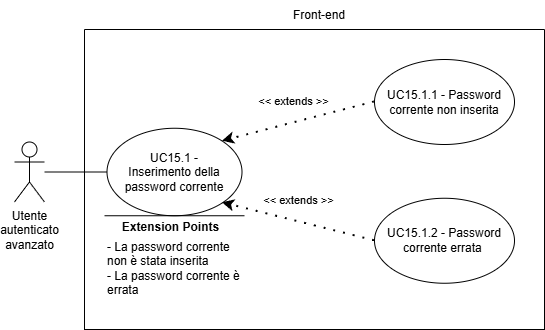

The diagram above was exported from draw.io. Its source (the exported page's mxGraphModel, read from the mxfile embedded in the PNG):
<mxGraphModel dx="1878" dy="844" grid="1" gridSize="10" guides="1" tooltips="1" connect="1" arrows="1" fold="1" page="1" pageScale="1" pageWidth="827" pageHeight="1169" math="0" shadow="0">
  <root>
    <mxCell id="0" />
    <mxCell id="1" parent="0" />
    <mxCell id="_rhjOmhj9qkal5ieOYzh-1" parent="1" style="shape=umlActor;verticalLabelPosition=bottom;verticalAlign=top;html=1;outlineConnect=0;align=center;" value="Utente&lt;div&gt;&lt;span style=&quot;background-color: transparent; color: light-dark(rgb(0, 0, 0), rgb(255, 255, 255));&quot;&gt;autenticato&lt;/span&gt;&lt;/div&gt;&lt;div&gt;&lt;span style=&quot;background-color: transparent; color: light-dark(rgb(0, 0, 0), rgb(255, 255, 255));&quot;&gt;avanzato&lt;/span&gt;&lt;/div&gt;" vertex="1">
      <mxGeometry height="60" width="30" x="160" y="282.5" as="geometry" />
    </mxCell>
    <mxCell id="_rhjOmhj9qkal5ieOYzh-4" parent="1" style="swimlane;startSize=0;" value="" vertex="1">
      <mxGeometry height="300" width="460" x="230" y="170" as="geometry">
        <mxRectangle height="40" width="50" x="310" y="350" as="alternateBounds" />
      </mxGeometry>
    </mxCell>
    <mxCell id="_rhjOmhj9qkal5ieOYzh-6" parent="_rhjOmhj9qkal5ieOYzh-4" style="ellipse;whiteSpace=wrap;html=1;" value="" vertex="1">
      <mxGeometry height="87.5" width="135" x="22.5" y="98.75" as="geometry" />
    </mxCell>
    <mxCell id="_rhjOmhj9qkal5ieOYzh-7" parent="_rhjOmhj9qkal5ieOYzh-4" style="ellipse;whiteSpace=wrap;html=1;" value="" vertex="1">
      <mxGeometry height="85" width="140" x="290" y="30" as="geometry" />
    </mxCell>
    <mxCell id="_rhjOmhj9qkal5ieOYzh-9" edge="1" parent="_rhjOmhj9qkal5ieOYzh-4" style="endArrow=none;html=1;rounded=0;" value="">
      <mxGeometry height="50" relative="1" width="50" as="geometry">
        <Array as="points" />
        <mxPoint x="20" y="186.25" as="sourcePoint" />
        <mxPoint x="160" y="186.25" as="targetPoint" />
      </mxGeometry>
    </mxCell>
    <mxCell id="_rhjOmhj9qkal5ieOYzh-10" connectable="0" parent="_rhjOmhj9qkal5ieOYzh-9" style="edgeLabel;html=1;align=center;verticalAlign=middle;resizable=0;points=[];" value="&lt;b&gt;&lt;font style=&quot;font-size: 12px;&quot;&gt;Extension Points&lt;/font&gt;&lt;/b&gt;" vertex="1">
      <mxGeometry relative="1" x="0.6462" as="geometry">
        <mxPoint x="-50" y="11" as="offset" />
      </mxGeometry>
    </mxCell>
    <mxCell id="_rhjOmhj9qkal5ieOYzh-11" parent="_rhjOmhj9qkal5ieOYzh-4" style="text;html=1;align=left;verticalAlign=middle;whiteSpace=wrap;rounded=0;" value="- La password corrente non è stata inserita&lt;div&gt;- La password corrente è errata&lt;/div&gt;" vertex="1">
      <mxGeometry height="30" width="137.5" x="21.25" y="223.75" as="geometry" />
    </mxCell>
    <mxCell id="_rhjOmhj9qkal5ieOYzh-13" parent="_rhjOmhj9qkal5ieOYzh-4" style="text;html=1;align=center;verticalAlign=middle;whiteSpace=wrap;rounded=0;" value="UC15.1.1 - Password corrente non inserita" vertex="1">
      <mxGeometry height="70" width="130" x="295" y="37.5" as="geometry" />
    </mxCell>
    <mxCell id="2J4QfGnNUJtGZPAASo3V-4" parent="_rhjOmhj9qkal5ieOYzh-4" style="ellipse;whiteSpace=wrap;html=1;" value="" vertex="1">
      <mxGeometry height="85" width="140" x="290" y="168.75" as="geometry" />
    </mxCell>
    <mxCell id="2J4QfGnNUJtGZPAASo3V-5" parent="_rhjOmhj9qkal5ieOYzh-4" style="text;html=1;align=center;verticalAlign=middle;whiteSpace=wrap;rounded=0;" value="UC15.1.2 - Password corrente errata&amp;nbsp;" vertex="1">
      <mxGeometry height="70" width="130" x="295" y="176.25" as="geometry" />
    </mxCell>
    <mxCell id="2J4QfGnNUJtGZPAASo3V-6" edge="1" parent="_rhjOmhj9qkal5ieOYzh-4" source="2J4QfGnNUJtGZPAASo3V-4" style="endArrow=classic;startArrow=none;endFill=1;startFill=0;html=1;verticalAlign=bottom;dashed=1;labelBackgroundColor=none;rounded=0;dashPattern=1 4;curved=0;endSize=6;strokeWidth=2;exitX=0;exitY=0.5;exitDx=0;exitDy=0;entryX=1;entryY=1;entryDx=0;entryDy=0;" target="_rhjOmhj9qkal5ieOYzh-6" value="&amp;lt;&amp;lt; extends &amp;gt;&amp;gt;">
      <mxGeometry relative="1" width="160" x="0.037" y="-12" as="geometry">
        <mxPoint as="offset" />
        <Array as="points" />
        <mxPoint x="-45" y="577.5" as="sourcePoint" />
        <mxPoint x="155" y="203" as="targetPoint" />
      </mxGeometry>
    </mxCell>
    <mxCell id="_rhjOmhj9qkal5ieOYzh-17" edge="1" parent="_rhjOmhj9qkal5ieOYzh-4" source="_rhjOmhj9qkal5ieOYzh-7" style="endArrow=classic;startArrow=none;endFill=1;startFill=0;html=1;verticalAlign=bottom;dashed=1;labelBackgroundColor=none;rounded=0;dashPattern=1 4;curved=0;endSize=6;strokeWidth=2;exitX=0;exitY=0.5;exitDx=0;exitDy=0;entryX=1;entryY=0;entryDx=0;entryDy=0;" target="_rhjOmhj9qkal5ieOYzh-6" value="&amp;lt;&amp;lt; extends &amp;gt;&amp;gt;">
      <mxGeometry relative="1" width="160" x="0.037" y="-12" as="geometry">
        <mxPoint as="offset" />
        <Array as="points" />
        <mxPoint x="-45" y="517.5" as="sourcePoint" />
        <mxPoint x="185" y="517.5" as="targetPoint" />
      </mxGeometry>
    </mxCell>
    <mxCell id="_rhjOmhj9qkal5ieOYzh-12" parent="_rhjOmhj9qkal5ieOYzh-4" style="text;html=1;align=center;verticalAlign=middle;whiteSpace=wrap;rounded=0;" value="&lt;div style=&quot;&quot;&gt;UC15.1 - Inserimento della password corrente&lt;/div&gt;" vertex="1">
      <mxGeometry height="70" width="110" x="35" y="107.5" as="geometry" />
    </mxCell>
    <mxCell id="_rhjOmhj9qkal5ieOYzh-5" parent="1" style="text;html=1;align=center;verticalAlign=middle;whiteSpace=wrap;rounded=0;" value="Front-end" vertex="1">
      <mxGeometry height="30" width="60" x="435" y="141" as="geometry" />
    </mxCell>
    <mxCell id="_rhjOmhj9qkal5ieOYzh-8" edge="1" parent="1" source="_rhjOmhj9qkal5ieOYzh-1" style="endArrow=none;html=1;rounded=0;entryX=0;entryY=0.5;entryDx=0;entryDy=0;" target="_rhjOmhj9qkal5ieOYzh-6" value="">
      <mxGeometry height="50" relative="1" width="50" as="geometry">
        <mxPoint x="390" y="460" as="sourcePoint" />
        <mxPoint x="440" y="410" as="targetPoint" />
      </mxGeometry>
    </mxCell>
  </root>
</mxGraphModel>